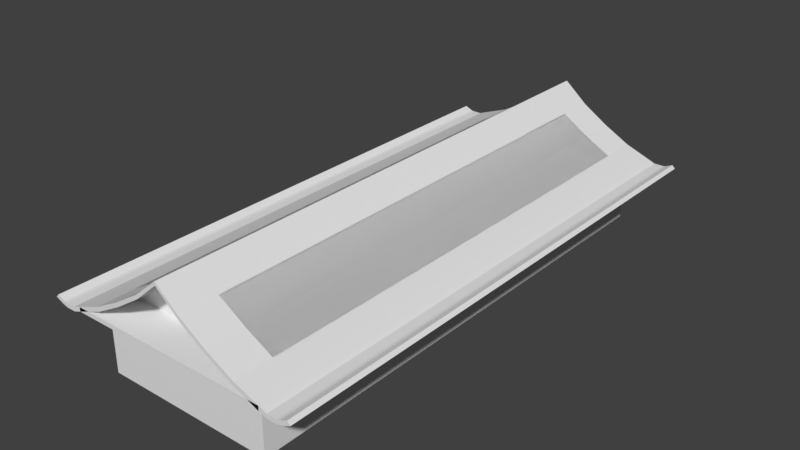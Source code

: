 # Source: building2.blend  (saved by Blender 2.79.0; exported with 4.5.12 LTS)
import bpy
from mathutils import Matrix  # noqa: F401  (used for matrix-valued properties, if any)

bpy.ops.wm.read_factory_settings(use_empty=True)
scene = bpy.context.scene
scene.name = 'Scene'

# ---- collections
col_collection_1 = bpy.data.collections.new('Collection 1'); scene.collection.children.link(col_collection_1)

# ---- materials (node trees are filled in below, after node groups)
mat_material = bpy.data.materials.new('Material')
mat_material.alpha_threshold = 0.0
mat_material.use_transparent_shadow = False
mat_material.roughness = 0.5
mat_material.line_color = (0.0, 0.0, 0.0, 1.0)

# ---- material node trees

# ---- world
world_world = bpy.data.worlds.new('World'); scene.world = world_world
world_world.color = (0.05088, 0.05088, 0.05088)
world_world.use_sun_shadow = False
world_world.sun_shadow_jitter_overblur = 0.0
world_world.cycles.sampling_method = 'MANUAL'

# ---- meshes
me_cube_001 = bpy.data.meshes.new('Cube.001')
me_cube_001.from_pydata([], [], [])
me_cube_001.materials.append(mat_material)
me_cube_001.use_remesh_preserve_volume = False
me_cube_001.use_remesh_preserve_attributes = False
me_cube_001.use_mirror_vertex_groups = False
me_cube_001.update()
me_cube = bpy.data.meshes.new('Cube')
me_cube.from_pydata([(6.388, -15.97, 2.329), (6.388, 15.97, 2.329), (6.388, -15.97, 2.579), (6.388, 15.97, 2.579), (6.066, -15.97, 2.444), (6.066, 15.97, 2.444), (6.191, -15.97, 2.66), (6.191, 15.97, 2.66), (6.947, -15.97, 2.329), (6.947, 15.97, 2.329), (6.947, -15.97, 2.579), (6.947, 15.97, 2.579), (7.287, -15.97, 2.428), (7.287, 15.97, 2.428), (7.11, -15.97, 2.605), (7.11, 15.97, 2.605), (7.726, -15.97, 2.622), (7.726, 15.97, 2.622), (7.549, -15.97, 2.799), (7.549, 15.97, 2.799), (2.865, -15.97, 3.931), (2.927, -15.97, 4.147), (2.865, 15.97, 3.931), (2.927, 15.97, 4.147), (1.371, -15.97, 4.903), (1.403, -15.97, 5.12), (1.371, 15.97, 4.903), (1.403, 15.97, 5.12), (4.404, 15.97, 3.08), (4.498, 15.97, 3.297), (4.404, -15.97, 3.08), (4.498, -15.97, 3.297), (-6.388, -15.97, 2.329), (-2.618e-07, -15.97, 6.09), (2.618e-07, 15.97, 6.09), (-6.388, 15.97, 2.329), (-6.388, -15.97, 2.579), (-2.618e-07, -15.97, 6.306), (2.618e-07, 15.97, 6.306), (-6.388, 15.97, 2.579), (-6.066, -15.97, 2.444), (-6.066, 15.97, 2.444), (-6.191, -15.97, 2.66), (-6.191, 15.97, 2.66), (-6.947, -15.97, 2.329), (-6.947, 15.97, 2.329), (-6.947, -15.97, 2.579), (-6.947, 15.97, 2.579), (-7.287, -15.97, 2.428), (-7.287, 15.97, 2.428), (-7.11, -15.97, 2.605), (-7.11, 15.97, 2.605), (-7.726, -15.97, 2.622), (-7.726, 15.97, 2.622), (-7.549, -15.97, 2.799), (-7.549, 15.97, 2.799), (-2.865, -15.97, 3.931), (-2.927, -15.97, 4.147), (-2.865, 15.97, 3.931), (-2.927, 15.97, 4.147), (-1.371, -15.97, 4.903), (-1.403, -15.97, 5.12), (-1.371, 15.97, 4.903), (-1.403, 15.97, 5.12), (-4.404, 15.97, 3.08), (-4.498, 15.97, 3.297), (-4.404, -15.97, 3.08), (-4.498, -15.97, 3.297)], [], [(3, 2, 10, 11), (25, 27, 38, 37), (4, 0, 2, 6), (26, 34, 38, 27), (1, 5, 7, 3), (30, 4, 6, 31), (2, 3, 7, 6), (9, 11, 15, 13), (0, 1, 9, 8), (1, 3, 11, 9), (2, 0, 8, 10), (13, 15, 19, 17), (8, 9, 13, 12), (10, 8, 12, 14), (11, 10, 14, 15), (16, 17, 19, 18), (12, 13, 17, 16), (14, 12, 16, 18), (15, 14, 18, 19), (24, 20, 21, 25), (28, 22, 23, 29), (31, 29, 23, 21), (33, 24, 25, 37), (22, 26, 27, 23), (21, 23, 27, 25), (6, 7, 29, 31), (5, 28, 29, 7), (20, 30, 31, 21), (0, 4, 5, 1), (28, 5, 4, 30), (30, 20, 22, 28), (26, 22, 20, 24), (24, 33, 34, 26), (39, 47, 46, 36), (61, 37, 38, 63), (34, 38, 37, 33), (40, 42, 36, 32), (62, 63, 38, 34), (35, 39, 43, 41), (66, 67, 42, 40), (36, 42, 43, 39), (45, 49, 51, 47), (32, 44, 45, 35), (35, 45, 47, 39), (36, 46, 44, 32), (49, 53, 55, 51), (44, 48, 49, 45), (46, 50, 48, 44), (47, 51, 50, 46), (52, 54, 55, 53), (48, 52, 53, 49), (50, 54, 52, 48), (51, 55, 54, 50), (60, 61, 57, 56), (64, 65, 59, 58), (67, 57, 59, 65), (33, 37, 61, 60), (58, 59, 63, 62), (57, 61, 63, 59), (42, 67, 65, 43), (41, 43, 65, 64), (56, 57, 67, 66), (32, 35, 41, 40), (64, 66, 40, 41), (66, 64, 58, 56), (62, 60, 56, 58), (60, 62, 34, 33)])
me_cube.materials.append(mat_material)
me_cube.use_remesh_preserve_volume = False
me_cube.use_remesh_preserve_attributes = False
me_cube.use_mirror_vertex_groups = False
me_cube.update()
me_cube_002 = bpy.data.meshes.new('Cube.002')
me_cube_002.from_pydata([(5.0, -15.0, -1.0), (-5.0, -15.0, -1.0), (-5.0, 15.0, -1.0), (5.0, 15.0, -1.0), (5.0, -15.0, 2.5), (5.0, 15.0, 2.5), (-5.0, -15.0, 2.5), (-5.0, 15.0, 2.5), (5.92, -15.97, 2.5), (5.92, 15.97, 2.5), (5.92, -15.97, 2.5), (5.85, -15.97, 2.5), (5.903, -15.97, 2.5), (5.92, -15.97, 2.5), (-5.92, -15.97, 2.5), (-5.92, 15.97, 2.5), (-5.92, 15.97, 2.5), (-5.903, 15.97, 2.5), (-5.85, 15.97, 2.5), (5.92, -15.97, 2.736), (5.92, 15.97, 2.736), (-5.92, -15.97, 2.736), (5.92, -15.97, 2.75), (-5.883, -15.97, 2.75), (-5.92, 15.97, 2.736), (-5.92, 15.97, 2.5), (-5.92, 15.97, 2.75), (5.883, 15.97, 2.75), (5.92, -15.97, 2.75), (5.92, -15.97, 2.75), (5.883, -15.97, 2.75), (5.556, -15.97, 2.75), (5.266, -15.97, 2.75), (-5.883, -15.97, 2.75), (-5.92, 15.97, 2.75), (-5.266, 15.97, 2.75), (-5.556, 15.97, 2.75), (5.883, 15.97, 2.75), (-5.883, 15.97, 2.75), (-5.92, 15.97, 2.75), (5.92, 15.97, 2.75), (5.883, -15.48, 2.75), (5.665, -13.73, 2.75), (-5.665, -13.73, 2.75), (-5.883, -15.48, 2.75), (-5.92, -15.97, 2.75), (-5.883, 15.48, 2.75), (-5.665, 13.73, 2.75), (5.665, 13.73, 2.75), (5.883, 15.48, 2.75), (5.665, -13.73, 2.858), (4.498, -13.73, 3.297), (2.927, -13.73, 4.147), (1.403, -13.73, 5.12), (0.3287, -13.73, 6.028), (0.1554, -13.73, 6.131), (-0.1554, -13.73, 6.131), (-0.3287, -13.73, 6.028), (-1.403, -13.73, 5.12), (-2.927, -13.73, 4.147), (-4.498, -13.73, 3.297), (-5.665, -13.73, 2.858), (-5.665, 13.73, 2.858), (-4.498, 13.73, 3.297), (-2.927, 13.73, 4.147), (-1.403, 13.73, 5.12), (-0.3287, 13.73, 6.028), (-0.1554, 13.73, 6.131), (0.1554, 13.73, 6.131), (0.3287, 13.73, 6.028), (1.403, 13.73, 5.12), (2.927, 13.73, 4.147), (4.498, 13.73, 3.297), (5.665, 13.73, 2.858)], [], [(0, 1, 2, 3), (4, 0, 3, 5), (0, 4, 6, 1), (1, 6, 7, 2), (2, 7, 5, 3), (8, 4, 5, 9, 10), (11, 12, 13, 14, 6, 4), (11, 4, 8, 12), (15, 7, 6, 14, 16), (7, 15, 17, 18, 9, 5), (19, 10, 9, 20), (13, 12, 8), (21, 14, 13, 22, 23), (24, 16, 14, 21), (25, 9, 18, 17, 15), (20, 9, 25, 26, 27), (10, 13, 8), (28, 22, 13, 10, 19), (23, 22, 29, 30, 31, 32, 33), (16, 25, 15), (34, 26, 25, 16, 24), (35, 36, 37, 27, 26), (38, 36, 35, 26, 39), (20, 40, 28, 19), (29, 22, 28), (30, 29, 41), (33, 32, 31, 30, 41, 42, 43, 44), (21, 45, 34, 24), (39, 26, 34), (38, 39, 46), (37, 36, 38, 46, 47, 48, 49), (27, 40, 20), (41, 29, 28, 40, 49), (49, 48, 42, 41), (43, 42, 50, 51, 52, 53, 54, 55, 56, 57, 58, 59, 60, 61), (44, 43, 47, 46), (23, 45, 21), (46, 39, 34, 45, 44), (48, 47, 62, 63, 64, 65, 66, 67, 68, 69, 70, 71, 72, 73), (37, 40, 27), (40, 37, 49), (50, 42, 48, 73), (62, 47, 43, 61), (69, 68, 55, 54), (68, 67, 56, 55), (57, 56, 67, 66), (33, 45, 23), (45, 33, 44), (72, 51, 50, 73), (51, 72, 71, 52), (52, 71, 70, 53), (53, 70, 69, 54), (60, 63, 62, 61), (59, 64, 63, 60), (58, 65, 64, 59), (65, 58, 57, 66), (30, 19, 20, 27, 37, 49, 41), (32, 11, 12, 8, 10, 19, 30, 31), (38, 24, 21, 23, 33, 44, 46), (24, 38, 36, 35, 18, 17, 15, 16)])
me_cube_002.materials.append(mat_material)
me_cube_002.use_remesh_preserve_volume = False
me_cube_002.use_remesh_preserve_attributes = False
me_cube_002.use_mirror_vertex_groups = False
me_cube_002.update()

# ---- objects
ob_cube_001 = bpy.data.objects.new('Cube.001', me_cube_001)
ob_cube = bpy.data.objects.new('Cube', me_cube)
ob_cube_002 = bpy.data.objects.new('Cube.002', me_cube_002)

# ---- transforms, parenting, visibility, modifiers, constraints
ob_cube_001.location = (0.0, 0.0, 0.0)
ob_cube_001.lock_rotations_4d = False
ob_cube_001.empty_display_type = 'ARROWS'
ob_cube_001.lineart.crease_threshold = 0.0
_m = ob_cube_001.modifiers.new('Mirror', 'MIRROR')
_m.use_axis = (False, True, False)
_m.use_clip = True
ob_cube.location = (0.0, 0.0, 0.0)
ob_cube.lock_rotations_4d = False
ob_cube.empty_display_type = 'ARROWS'
ob_cube.lineart.crease_threshold = 0.0
ob_cube_002.location = (0.0, 0.0, 0.0)
ob_cube_002.lock_rotations_4d = False
ob_cube_002.empty_display_type = 'ARROWS'
ob_cube_002.lineart.crease_threshold = 0.0

# ---- collection membership
col_collection_1.objects.link(ob_cube_001)
col_collection_1.objects.link(ob_cube)
col_collection_1.objects.link(ob_cube_002)

# ---- scene / render settings (as saved in the file)
scene.frame_start = 1; scene.frame_end = 250; scene.frame_set(1)
scene.render.engine = 'BLENDER_EEVEE_NEXT'
scene.render.resolution_percentage = 50
scene.render.dither_intensity = 0.0
scene.cycles.use_denoising = False
scene.cycles.samples = 128
scene.cycles.sampling_pattern = 'TABULATED_SOBOL'
scene.cycles.use_adaptive_sampling = False
scene.cycles.use_light_tree = False
scene.cycles.blur_glossy = 0.0
scene.cycles.sample_clamp_indirect = 0.0
scene.view_settings.view_transform = 'Standard'
bpy.context.view_layer.update()

# ---- added for rendering (the .blend has no active camera and no usable light): camera, sun
cam_auto = bpy.data.cameras.new('AutoCamera')
cam_auto.lens = 50.0
cam_auto.sensor_width = 36.0
cam_auto.clip_end = 1000.0
ob_auto_camera = bpy.data.objects.new('AutoCamera', cam_auto)
scene.collection.objects.link(ob_auto_camera)
ob_auto_camera.location = (33.5135, -40.2163, 29.464)
ob_auto_camera.rotation_euler = (1.09748, -7.21219e-08, 0.694738)
scene.camera = ob_auto_camera
light_auto_sun = bpy.data.lights.new('AutoSun', 'SUN')
light_auto_sun.energy = 3.0
light_auto_sun.angle = 0.0523599
ob_auto_sun = bpy.data.objects.new('AutoSun', light_auto_sun)
scene.collection.objects.link(ob_auto_sun)
ob_auto_sun.rotation_euler = (0.872665, 0.174533, 0.523599)
bpy.context.view_layer.update()
